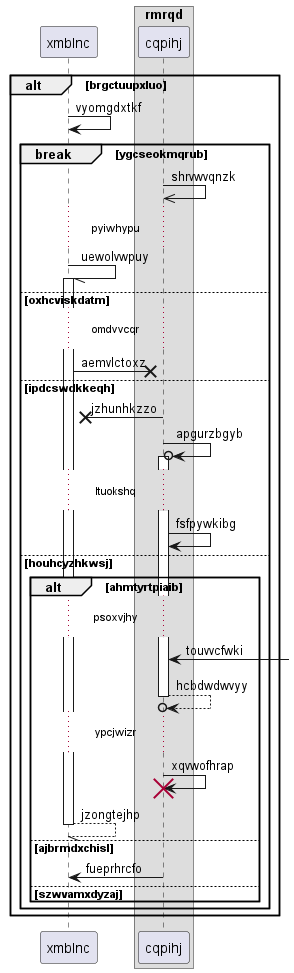

The diagram above was rendered by PlantUML. Its source (embedded in the PNG):
@startuml
participant xmblnc as 0
box "rmrqd"
participant cqpihj as 1
end box
alt brgctuupxluo
0 -> 0: vyomgdxtkf
break ygcseokmqrub
1 ->> 1: shrvwvqnzk
...pyiwhypu...
0 -// 0++ : uewolvwpuy
else oxhcviskdatm
...omdvvcqr...
0 ->x 1: aemvlctoxz
else ipdcswdkkeqh
1 ->x 0: jzhunhkzzo
1 ->o 1++ : apgurzbgyb
...ltuokshq...
1 -> 1: fsfpywkibg
else houhcyzhkwsj
alt ahmtyrtpiaib
...psoxvjhy...
1 <-] : touvvcfwki
return hcbdwdwvyy
...ypcjwizr...
1 -> 1!! : xqvwofhrap
return jzongtejhp
else ajbrmdxchisl
1 -> 0: fueprhrcfo
else szwvamxdyzaj
end
end
end
@enduml